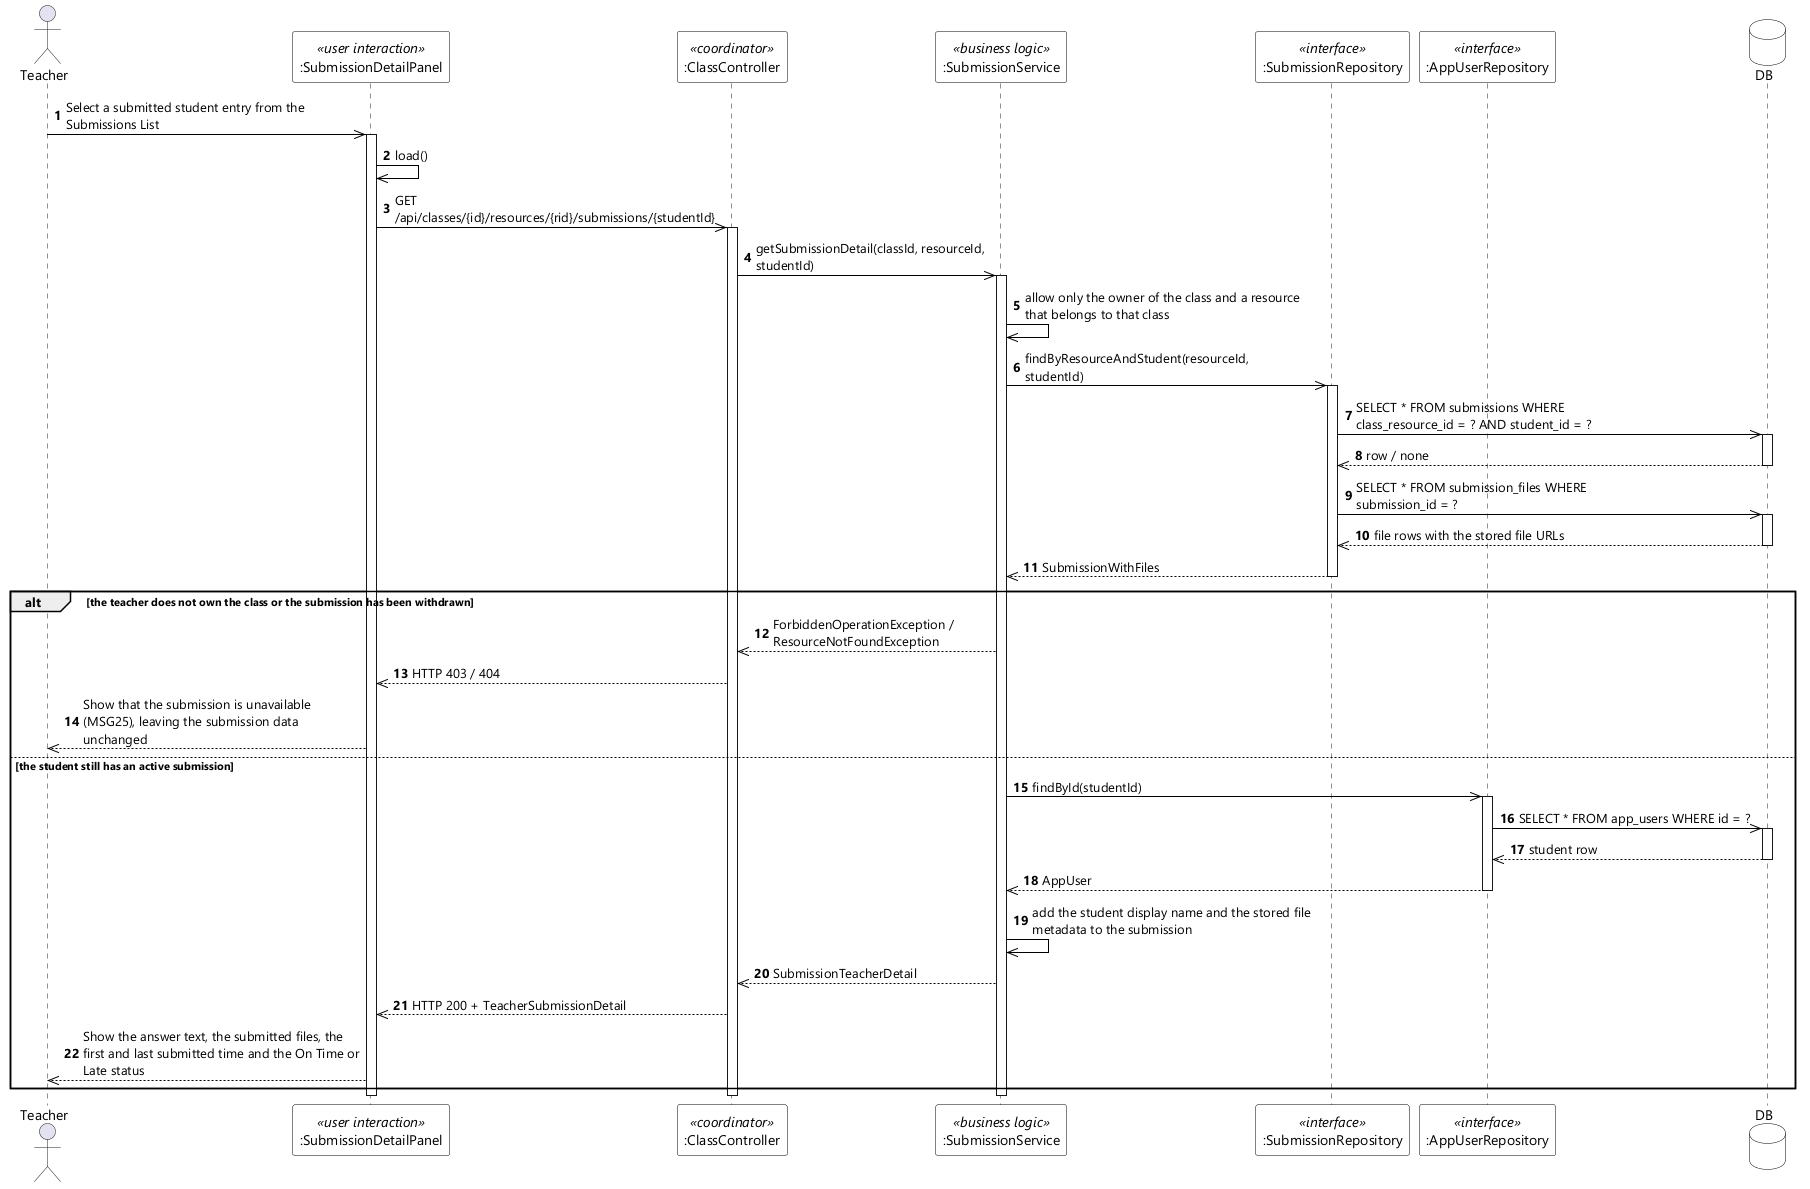

The diagram above was rendered by PlantUML. Its source (embedded in the PNG):
@startuml UC-47 View Submission Detail - Sequence Diagram (stereo)
skinparamlocked dpi 96
skinparam defaultFontName "Segoe UI"
skinparam shadowing false
skinparam ParticipantBackgroundColor #FFFFFF
skinparam ParticipantBorderColor #000000
skinparam DatabaseBackgroundColor #FFFFFF
skinparam DatabaseBorderColor #000000
skinparam ArrowColor #000000
skinparam sequenceMessageAlign left
skinparam maxMessageSize 280

actor Teacher
participant ":SubmissionDetailPanel" as UI <<user interaction>>
participant ":ClassController" as CTL <<coordinator>>
participant ":SubmissionService" as SVC <<business logic>>
participant ":SubmissionRepository" as REPO <<interface>>
participant ":AppUserRepository" as USERS <<interface>>
database DB

autonumber
Teacher ->> UI : Select a submitted student entry from the Submissions List
activate UI
UI ->> UI : load()
UI ->> CTL : GET /api/classes/{id}/resources/{rid}/submissions/{studentId}
activate CTL
CTL ->> SVC : getSubmissionDetail(classId, resourceId, studentId)
activate SVC
SVC ->> SVC : allow only the owner of the class and a resource that belongs to that class
SVC ->> REPO : findByResourceAndStudent(resourceId, studentId)
activate REPO
REPO ->> DB : SELECT * FROM submissions WHERE class_resource_id = ? AND student_id = ?
activate DB
DB -->> REPO : row / none
deactivate DB
REPO ->> DB : SELECT * FROM submission_files WHERE submission_id = ?
activate DB
DB -->> REPO : file rows with the stored file URLs
deactivate DB
REPO -->> SVC : SubmissionWithFiles
deactivate REPO

alt the teacher does not own the class or the submission has been withdrawn
  SVC -->> CTL : ForbiddenOperationException / ResourceNotFoundException
  CTL -->> UI : HTTP 403 / 404
  UI -->> Teacher : Show that the submission is unavailable (MSG25), leaving the submission data unchanged
else the student still has an active submission
  SVC ->> USERS : findById(studentId)
  activate USERS
  USERS ->> DB : SELECT * FROM app_users WHERE id = ?
  activate DB
  DB -->> USERS : student row
  deactivate DB
  USERS -->> SVC : AppUser
  deactivate USERS
  SVC ->> SVC : add the student display name and the stored file metadata to the submission
  SVC -->> CTL : SubmissionTeacherDetail
  CTL -->> UI : HTTP 200 + TeacherSubmissionDetail
  UI -->> Teacher : Show the answer text, the submitted files, the first and last submitted time and the On Time or Late status
end
deactivate SVC
deactivate CTL
deactivate UI
@enduml